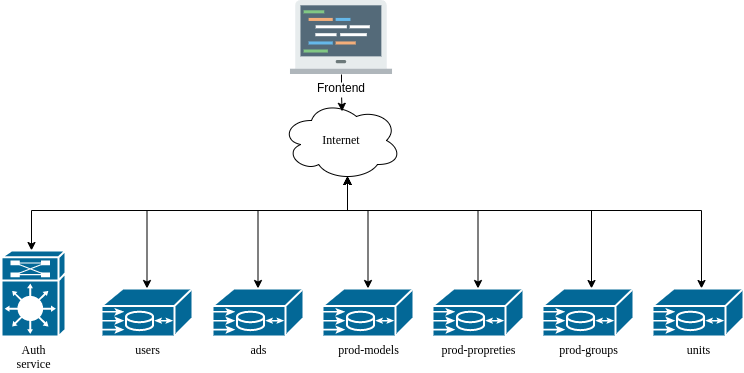

The diagram above was exported from draw.io. Its source (the exported page's mxGraphModel, read from the mxfile embedded in the PNG):
<mxGraphModel dx="1038" dy="480" grid="1" gridSize="10" guides="1" tooltips="1" connect="1" arrows="1" fold="1" page="1" pageScale="1" pageWidth="1100" pageHeight="850" background="none" math="0" shadow="0">
  <root>
    <mxCell id="0" />
    <mxCell id="1" parent="0" />
    <mxCell id="1c7a67bf8fd3230f-13" value="Internet" style="ellipse;shape=cloud;whiteSpace=wrap;html=1;rounded=0;shadow=0;comic=0;strokeWidth=1;fontFamily=Verdana;fontSize=12;" parent="1" vertex="1">
      <mxGeometry x="380" y="170" width="120" height="80" as="geometry" />
    </mxCell>
    <mxCell id="4CF2iKGeeuO5N6kHuxme-9" style="edgeStyle=orthogonalEdgeStyle;rounded=0;orthogonalLoop=1;jettySize=auto;html=1;entryX=0.55;entryY=0.95;entryDx=0;entryDy=0;entryPerimeter=0;startArrow=classic;startFill=1;" edge="1" parent="1" source="1c7a67bf8fd3230f-22" target="1c7a67bf8fd3230f-13">
      <mxGeometry relative="1" as="geometry">
        <Array as="points">
          <mxPoint x="246" y="280" />
          <mxPoint x="446" y="280" />
        </Array>
      </mxGeometry>
    </mxCell>
    <mxCell id="1c7a67bf8fd3230f-22" value="users" style="shape=mxgraph.cisco.misc.me1100;html=1;dashed=0;fillColor=#036897;strokeColor=#ffffff;strokeWidth=2;verticalLabelPosition=bottom;verticalAlign=top;rounded=0;shadow=0;comic=0;fontFamily=Verdana;fontSize=12;" parent="1" vertex="1">
      <mxGeometry x="200" y="358" width="91" height="48" as="geometry" />
    </mxCell>
    <mxCell id="4CF2iKGeeuO5N6kHuxme-2" style="edgeStyle=orthogonalEdgeStyle;rounded=0;orthogonalLoop=1;jettySize=auto;html=1;entryX=0.505;entryY=0.135;entryDx=0;entryDy=0;entryPerimeter=0;" edge="1" parent="1" source="4CF2iKGeeuO5N6kHuxme-1" target="1c7a67bf8fd3230f-13">
      <mxGeometry relative="1" as="geometry" />
    </mxCell>
    <mxCell id="4CF2iKGeeuO5N6kHuxme-1" value="Frontend" style="shape=image;verticalLabelPosition=bottom;labelBackgroundColor=#ffffff;verticalAlign=top;aspect=fixed;imageAspect=0;image=data:image/svg+xml,(base64 omitted: 5660 chars);" vertex="1" parent="1">
      <mxGeometry x="388.98" y="70" width="102.03" height="74" as="geometry" />
    </mxCell>
    <mxCell id="4CF2iKGeeuO5N6kHuxme-8" style="edgeStyle=orthogonalEdgeStyle;rounded=0;orthogonalLoop=1;jettySize=auto;html=1;entryX=0.55;entryY=0.95;entryDx=0;entryDy=0;entryPerimeter=0;startArrow=classic;startFill=1;" edge="1" parent="1" source="4CF2iKGeeuO5N6kHuxme-3" target="1c7a67bf8fd3230f-13">
      <mxGeometry relative="1" as="geometry">
        <Array as="points">
          <mxPoint x="130" y="280" />
          <mxPoint x="446" y="280" />
        </Array>
      </mxGeometry>
    </mxCell>
    <mxCell id="4CF2iKGeeuO5N6kHuxme-3" value="Auth&lt;br&gt;service" style="shape=mxgraph.cisco.misc.route_switch_processor;html=1;dashed=0;fillColor=#036897;strokeColor=#ffffff;strokeWidth=2;verticalLabelPosition=bottom;verticalAlign=top;rounded=0;shadow=0;comic=0;fontFamily=Verdana;fontSize=12;" vertex="1" parent="1">
      <mxGeometry x="100" y="320" width="64" height="86" as="geometry" />
    </mxCell>
    <mxCell id="4CF2iKGeeuO5N6kHuxme-10" style="edgeStyle=orthogonalEdgeStyle;rounded=0;orthogonalLoop=1;jettySize=auto;html=1;entryX=0.55;entryY=0.95;entryDx=0;entryDy=0;entryPerimeter=0;startArrow=classic;startFill=1;" edge="1" parent="1" source="4CF2iKGeeuO5N6kHuxme-4" target="1c7a67bf8fd3230f-13">
      <mxGeometry relative="1" as="geometry">
        <Array as="points">
          <mxPoint x="467" y="280" />
          <mxPoint x="446" y="280" />
        </Array>
      </mxGeometry>
    </mxCell>
    <mxCell id="4CF2iKGeeuO5N6kHuxme-4" value="prod-models" style="shape=mxgraph.cisco.misc.me1100;html=1;dashed=0;fillColor=#036897;strokeColor=#ffffff;strokeWidth=2;verticalLabelPosition=bottom;verticalAlign=top;rounded=0;shadow=0;comic=0;fontFamily=Verdana;fontSize=12;" vertex="1" parent="1">
      <mxGeometry x="421" y="358" width="91" height="48" as="geometry" />
    </mxCell>
    <mxCell id="4CF2iKGeeuO5N6kHuxme-15" style="edgeStyle=orthogonalEdgeStyle;rounded=0;orthogonalLoop=1;jettySize=auto;html=1;entryX=0.55;entryY=0.95;entryDx=0;entryDy=0;entryPerimeter=0;startArrow=classic;startFill=1;" edge="1" parent="1" source="4CF2iKGeeuO5N6kHuxme-5" target="1c7a67bf8fd3230f-13">
      <mxGeometry relative="1" as="geometry">
        <Array as="points">
          <mxPoint x="577" y="280" />
          <mxPoint x="446" y="280" />
        </Array>
      </mxGeometry>
    </mxCell>
    <mxCell id="4CF2iKGeeuO5N6kHuxme-5" value="prod-propreties" style="shape=mxgraph.cisco.misc.me1100;html=1;dashed=0;fillColor=#036897;strokeColor=#ffffff;strokeWidth=2;verticalLabelPosition=bottom;verticalAlign=top;rounded=0;shadow=0;comic=0;fontFamily=Verdana;fontSize=12;" vertex="1" parent="1">
      <mxGeometry x="531" y="358" width="91" height="48" as="geometry" />
    </mxCell>
    <mxCell id="4CF2iKGeeuO5N6kHuxme-13" style="edgeStyle=orthogonalEdgeStyle;rounded=0;orthogonalLoop=1;jettySize=auto;html=1;entryX=0.55;entryY=0.95;entryDx=0;entryDy=0;entryPerimeter=0;startArrow=classic;startFill=1;" edge="1" parent="1" source="4CF2iKGeeuO5N6kHuxme-6" target="1c7a67bf8fd3230f-13">
      <mxGeometry relative="1" as="geometry">
        <Array as="points">
          <mxPoint x="690" y="280" />
          <mxPoint x="446" y="280" />
        </Array>
      </mxGeometry>
    </mxCell>
    <mxCell id="4CF2iKGeeuO5N6kHuxme-6" value="prod-groups" style="shape=mxgraph.cisco.misc.me1100;html=1;dashed=0;fillColor=#036897;strokeColor=#ffffff;strokeWidth=2;verticalLabelPosition=bottom;verticalAlign=top;rounded=0;shadow=0;comic=0;fontFamily=Verdana;fontSize=12;" vertex="1" parent="1">
      <mxGeometry x="641" y="358" width="91" height="48" as="geometry" />
    </mxCell>
    <mxCell id="4CF2iKGeeuO5N6kHuxme-12" style="edgeStyle=orthogonalEdgeStyle;rounded=0;orthogonalLoop=1;jettySize=auto;html=1;entryX=0.55;entryY=0.95;entryDx=0;entryDy=0;entryPerimeter=0;startArrow=classic;startFill=1;" edge="1" parent="1" source="4CF2iKGeeuO5N6kHuxme-7" target="1c7a67bf8fd3230f-13">
      <mxGeometry relative="1" as="geometry">
        <Array as="points">
          <mxPoint x="800" y="280" />
          <mxPoint x="446" y="280" />
        </Array>
      </mxGeometry>
    </mxCell>
    <mxCell id="4CF2iKGeeuO5N6kHuxme-7" value="units" style="shape=mxgraph.cisco.misc.me1100;html=1;dashed=0;fillColor=#036897;strokeColor=#ffffff;strokeWidth=2;verticalLabelPosition=bottom;verticalAlign=top;rounded=0;shadow=0;comic=0;fontFamily=Verdana;fontSize=12;" vertex="1" parent="1">
      <mxGeometry x="751" y="358" width="91" height="48" as="geometry" />
    </mxCell>
    <mxCell id="4CF2iKGeeuO5N6kHuxme-17" style="edgeStyle=orthogonalEdgeStyle;rounded=0;orthogonalLoop=1;jettySize=auto;html=1;entryX=0.55;entryY=0.95;entryDx=0;entryDy=0;entryPerimeter=0;startArrow=classic;startFill=1;" edge="1" parent="1" source="4CF2iKGeeuO5N6kHuxme-16" target="1c7a67bf8fd3230f-13">
      <mxGeometry relative="1" as="geometry">
        <Array as="points">
          <mxPoint x="357" y="280" />
          <mxPoint x="446" y="280" />
        </Array>
      </mxGeometry>
    </mxCell>
    <mxCell id="4CF2iKGeeuO5N6kHuxme-16" value="ads" style="shape=mxgraph.cisco.misc.me1100;html=1;dashed=0;fillColor=#036897;strokeColor=#ffffff;strokeWidth=2;verticalLabelPosition=bottom;verticalAlign=top;rounded=0;shadow=0;comic=0;fontFamily=Verdana;fontSize=12;" vertex="1" parent="1">
      <mxGeometry x="311" y="358" width="91" height="48" as="geometry" />
    </mxCell>
  </root>
</mxGraphModel>